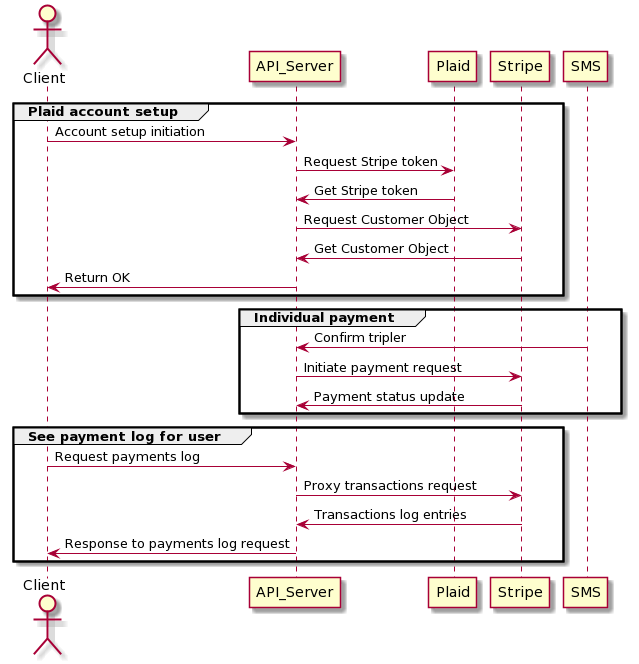

The diagram above was rendered by PlantUML. Its source (embedded in the PNG):
@startuml
actor Client

group Plaid account setup

Client -> API_Server: Account setup initiation
API_Server -> Plaid: Request Stripe token
Plaid -> API_Server: Get Stripe token
API_Server -> Stripe: Request Customer Object
Stripe -> API_Server: Get Customer Object
API_Server -> Client: Return OK

end

group Individual payment

SMS -> API_Server: Confirm tripler
API_Server -> Stripe: Initiate payment request
Stripe -> API_Server: Payment status update

end

group See payment log for user

Client -> API_Server: Request payments log
API_Server -> Stripe: Proxy transactions request
Stripe -> API_Server: Transactions log entries
API_Server -> Client: Response to payments log request

end
@enduml